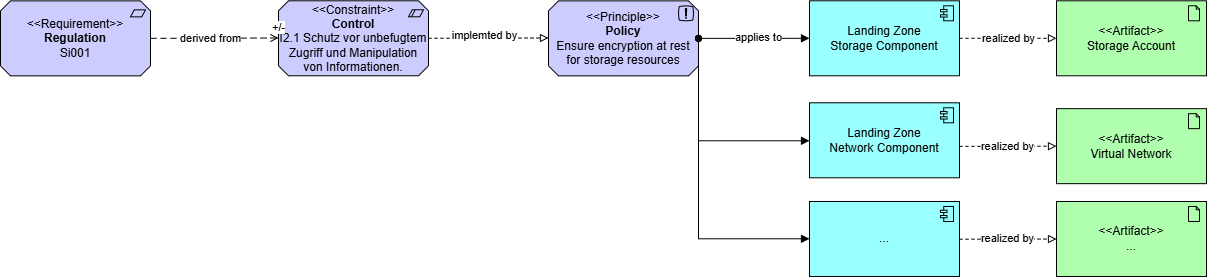

The diagram above was exported from draw.io. Its source (the exported page's mxGraphModel, read from the mxfile embedded in the PNG):
<mxGraphModel dx="1379" dy="1037" grid="1" gridSize="10" guides="1" tooltips="1" connect="1" arrows="1" fold="1" page="1" pageScale="1" pageWidth="1169" pageHeight="827" math="0" shadow="0">
  <root>
    <mxCell id="0" />
    <mxCell id="1" parent="0" />
    <mxCell id="2" parent="1" style="html=1;outlineConnect=0;whiteSpace=wrap;fillColor=#CCCCFF;shape=mxgraph.archimate3.application;appType=requirement;archiType=oct;" value="&lt;div&gt;&amp;lt;&amp;lt;Requirement&amp;gt;&amp;gt;&lt;/div&gt;&lt;div&gt;&lt;b&gt;Regulation&lt;/b&gt;&lt;/div&gt;Si001" vertex="1">
      <mxGeometry height="75" width="150" x="4487" y="409.36" as="geometry" />
    </mxCell>
    <mxCell id="3" parent="1" style="html=1;outlineConnect=0;whiteSpace=wrap;fillColor=#CCCCFF;shape=mxgraph.archimate3.application;appType=constraint;archiType=oct;" value="&lt;div&gt;&amp;lt;&amp;lt;Constraint&amp;gt;&amp;gt;&lt;/div&gt;&lt;div&gt;&lt;b&gt;Control&lt;/b&gt;&lt;/div&gt;I2.1&amp;nbsp;&lt;span style=&quot;background-color: transparent; color: light-dark(rgb(0, 0, 0), rgb(255, 255, 255));&quot;&gt;Schutz vor unbefugtem Zugriff und Manipulation von Informationen.&lt;/span&gt;" vertex="1">
      <mxGeometry height="75" width="150" x="4765" y="409.29" as="geometry" />
    </mxCell>
    <mxCell id="4" parent="1" style="html=1;outlineConnect=0;whiteSpace=wrap;fillColor=#99ffff;shape=mxgraph.archimate3.application;appType=comp;archiType=square;" value="Landing Zone&lt;div&gt;Storage Component&lt;/div&gt;" vertex="1">
      <mxGeometry height="75" width="150" x="5296" y="409.29" as="geometry" />
    </mxCell>
    <mxCell id="5" parent="1" style="html=1;outlineConnect=0;whiteSpace=wrap;fillColor=#CCCCFF;shape=mxgraph.archimate3.application;appType=principle;archiType=oct;" value="&lt;div&gt;&amp;lt;&amp;lt;Principle&amp;gt;&amp;gt;&lt;/div&gt;&lt;b&gt;Policy&lt;/b&gt;&lt;div&gt;Ensure encryption at rest for storage resources&lt;/div&gt;" vertex="1">
      <mxGeometry height="75" width="150" x="5035" y="409.36" as="geometry" />
    </mxCell>
    <mxCell id="6" parent="1" style="html=1;outlineConnect=0;whiteSpace=wrap;fillColor=#AFFFAF;shape=mxgraph.archimate3.application;appType=artifact;archiType=square;" value="&lt;div&gt;&amp;lt;&amp;lt;Artifact&amp;gt;&amp;gt;&lt;/div&gt;Storage Account" vertex="1">
      <mxGeometry height="75" width="150" x="5543" y="409.29" as="geometry" />
    </mxCell>
    <mxCell id="7" edge="1" parent="1" source="2" style="edgeStyle=elbowEdgeStyle;html=1;endArrow=open;elbow=vertical;endFill=0;dashed=1;dashPattern=6 4;rounded=0;exitX=1;exitY=0.5;exitDx=0;exitDy=0;exitPerimeter=0;" target="3" value="+/-">
      <mxGeometry relative="1" x="1" y="10" as="geometry">
        <mxPoint x="4775" y="555.29" as="sourcePoint" />
        <mxPoint x="4935" y="555.29" as="targetPoint" />
      </mxGeometry>
    </mxCell>
    <mxCell id="8" connectable="0" parent="7" style="edgeLabel;html=1;align=center;verticalAlign=middle;resizable=0;points=[];" value="derived from" vertex="1">
      <mxGeometry relative="1" x="-0.1827" as="geometry">
        <mxPoint x="8" as="offset" />
      </mxGeometry>
    </mxCell>
    <mxCell id="9" edge="1" parent="1" source="3" style="edgeStyle=elbowEdgeStyle;html=1;endArrow=block;elbow=vertical;endFill=0;dashed=1;rounded=0;exitX=1;exitY=0.5;exitDx=0;exitDy=0;exitPerimeter=0;" target="5" value="">
      <mxGeometry relative="1" width="160" as="geometry">
        <mxPoint x="4975" y="535.29" as="sourcePoint" />
        <mxPoint x="5135" y="535.29" as="targetPoint" />
      </mxGeometry>
    </mxCell>
    <mxCell id="10" connectable="0" parent="9" style="edgeLabel;html=1;align=center;verticalAlign=middle;resizable=0;points=[];" value="implemted by" vertex="1">
      <mxGeometry relative="1" x="-0.0782" y="3" as="geometry">
        <mxPoint as="offset" />
      </mxGeometry>
    </mxCell>
    <mxCell id="11" edge="1" parent="1" source="5" style="endArrow=block;html=1;endFill=1;startArrow=oval;startFill=1;edgeStyle=elbowEdgeStyle;elbow=horizontal;rounded=0;exitX=1;exitY=0.5;exitDx=0;exitDy=0;exitPerimeter=0;entryX=0;entryY=0.5;entryDx=0;entryDy=0;entryPerimeter=0;" target="4" value="applies to">
      <mxGeometry relative="1" width="160" x="0.0817" y="1" as="geometry">
        <mxPoint as="offset" />
        <Array as="points">
          <mxPoint x="5245" y="447.29" />
        </Array>
        <mxPoint x="5375" y="565.29" as="sourcePoint" />
        <mxPoint x="5535" y="565.29" as="targetPoint" />
      </mxGeometry>
    </mxCell>
    <mxCell id="12" edge="1" parent="1" source="4" style="edgeStyle=elbowEdgeStyle;html=1;endArrow=block;elbow=horizontal;endFill=0;dashed=1;rounded=0;exitX=1;exitY=0.5;exitDx=0;exitDy=0;exitPerimeter=0;entryX=0;entryY=0.5;entryDx=0;entryDy=0;entryPerimeter=0;" target="6" value="realized by">
      <mxGeometry relative="1" width="160" x="-0.0016" as="geometry">
        <mxPoint as="offset" />
        <mxPoint x="5535" y="525.29" as="sourcePoint" />
        <mxPoint x="5695" y="525.29" as="targetPoint" />
      </mxGeometry>
    </mxCell>
    <mxCell id="13" parent="1" style="html=1;outlineConnect=0;whiteSpace=wrap;fillColor=#99ffff;shape=mxgraph.archimate3.application;appType=comp;archiType=square;" value="Landing Zone&lt;div&gt;Network Component&lt;/div&gt;" vertex="1">
      <mxGeometry height="75" width="150" x="5296" y="511.29" as="geometry" />
    </mxCell>
    <mxCell id="14" parent="1" style="html=1;outlineConnect=0;whiteSpace=wrap;fillColor=#99ffff;shape=mxgraph.archimate3.application;appType=comp;archiType=square;" value="..." vertex="1">
      <mxGeometry height="75" width="150" x="5296" y="609.99" as="geometry" />
    </mxCell>
    <mxCell id="15" edge="1" parent="1" source="5" style="endArrow=block;html=1;endFill=1;startArrow=oval;startFill=1;edgeStyle=elbowEdgeStyle;elbow=vertical;rounded=0;exitX=1;exitY=0.5;exitDx=0;exitDy=0;exitPerimeter=0;entryX=0;entryY=0.5;entryDx=0;entryDy=0;entryPerimeter=0;" target="13" value="">
      <mxGeometry relative="1" width="160" as="geometry">
        <Array as="points">
          <mxPoint x="5235" y="549.29" />
        </Array>
        <mxPoint x="5225" y="455.29" as="sourcePoint" />
        <mxPoint x="5336" y="455.29" as="targetPoint" />
      </mxGeometry>
    </mxCell>
    <mxCell id="16" edge="1" parent="1" source="5" style="endArrow=block;html=1;endFill=1;startArrow=oval;startFill=1;edgeStyle=elbowEdgeStyle;elbow=vertical;rounded=0;exitX=1;exitY=0.5;exitDx=0;exitDy=0;exitPerimeter=0;entryX=0;entryY=0.5;entryDx=0;entryDy=0;entryPerimeter=0;" target="14" value="">
      <mxGeometry relative="1" width="160" as="geometry">
        <Array as="points">
          <mxPoint x="5235" y="647.29" />
        </Array>
        <mxPoint x="5255" y="625.29" as="sourcePoint" />
        <mxPoint x="5366" y="727.29" as="targetPoint" />
      </mxGeometry>
    </mxCell>
    <mxCell id="17" parent="1" style="html=1;outlineConnect=0;whiteSpace=wrap;fillColor=#AFFFAF;shape=mxgraph.archimate3.application;appType=artifact;archiType=square;" value="&lt;div&gt;&amp;lt;&amp;lt;Artifact&amp;gt;&amp;gt;&lt;/div&gt;Virtual Network" vertex="1">
      <mxGeometry height="75" width="150" x="5543" y="517.16" as="geometry" />
    </mxCell>
    <mxCell id="18" edge="1" parent="1" style="edgeStyle=elbowEdgeStyle;html=1;endArrow=block;elbow=horizontal;endFill=0;dashed=1;rounded=0;exitX=1;exitY=0.5;exitDx=0;exitDy=0;exitPerimeter=0;entryX=0;entryY=0.5;entryDx=0;entryDy=0;entryPerimeter=0;" target="17" value="realized by">
      <mxGeometry relative="1" width="160" x="-0.0016" as="geometry">
        <mxPoint as="offset" />
        <mxPoint x="5446" y="554.87" as="sourcePoint" />
        <mxPoint x="5695" y="633.16" as="targetPoint" />
      </mxGeometry>
    </mxCell>
    <mxCell id="19" parent="1" style="html=1;outlineConnect=0;whiteSpace=wrap;fillColor=#AFFFAF;shape=mxgraph.archimate3.application;appType=artifact;archiType=square;" value="&lt;div&gt;&amp;lt;&amp;lt;Artifact&amp;gt;&amp;gt;&lt;/div&gt;..." vertex="1">
      <mxGeometry height="75" width="150" x="5543" y="609.99" as="geometry" />
    </mxCell>
    <mxCell id="20" edge="1" parent="1" style="edgeStyle=elbowEdgeStyle;html=1;endArrow=block;elbow=horizontal;endFill=0;dashed=1;rounded=0;exitX=1;exitY=0.5;exitDx=0;exitDy=0;exitPerimeter=0;entryX=0;entryY=0.5;entryDx=0;entryDy=0;entryPerimeter=0;" target="19" value="realized by">
      <mxGeometry relative="1" width="160" x="-0.0016" as="geometry">
        <mxPoint as="offset" />
        <mxPoint x="5446" y="647.7" as="sourcePoint" />
        <mxPoint x="5695" y="725.99" as="targetPoint" />
      </mxGeometry>
    </mxCell>
  </root>
</mxGraphModel>